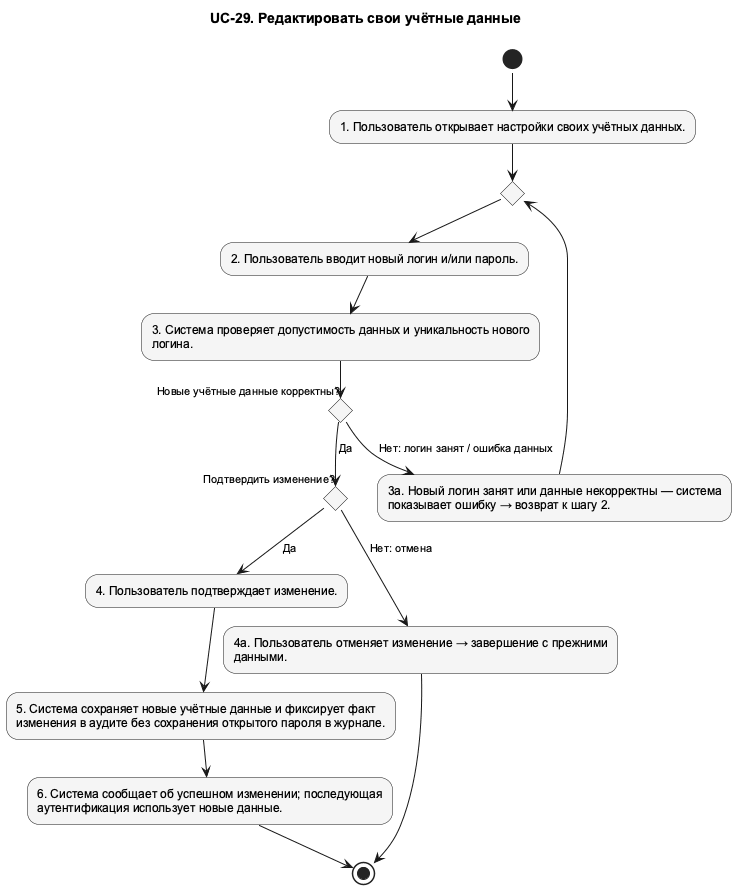

The diagram above was rendered by PlantUML. Its source (embedded in the PNG):
@startuml UC_29_Activity
!pragma layout smetana
skinparam shadowing false
skinparam defaultFontName Arial
skinparam defaultFontSize 12
skinparam backgroundColor white
skinparam nodesep 75
skinparam ranksep 100
skinparam ArrowFontSize 11
skinparam usecaseBackgroundColor #F5F5F5
skinparam activityBackgroundColor #F5F5F5
top to bottom direction
title UC-29. Редактировать свои учётные данные

' edge:e001
(*) --> "1. Пользователь открывает настройки своих учётных данных." as n002
' edge:e002
n002 --> if "" as n013 then
endif
' edge:e014
n013 --> "2. Пользователь вводит новый логин и/или пароль." as n003
' edge:e003
n003 --> "3. Система проверяет допустимость данных и уникальность нового\nлогина." as n004
' edge:e007
n004 --> if "Новые учётные данные корректны?" as n009 then
endif
' edge:e008
n009 -->[Нет: логин занят / ошибка данных] "3а. Новый логин занят или данные некорректны — система\nпоказывает ошибку → возврат к шагу 2." as n010
' edge:e009
n010 --> n013
' edge:e010
n009 -->[Да] if "Подтвердить изменение?" as n011 then
endif
' edge:e011
n011 -->[Да] "4. Пользователь подтверждает изменение." as n005
' edge:e004
n005 --> "5. Система сохраняет новые учётные данные и фиксирует факт\nизменения в аудите без сохранения открытого пароля в журнале." as n006
' edge:e005
n006 --> "6. Система сообщает об успешном изменении; последующая\nаутентификация использует новые данные." as n007
' edge:e006
n007 --> (*1)
' edge:e012
n011 -->[Нет: отмена] "4а. Пользователь отменяет изменение → завершение с прежними\nданными." as n012
' edge:e013
n012 --> (*1)
@enduml